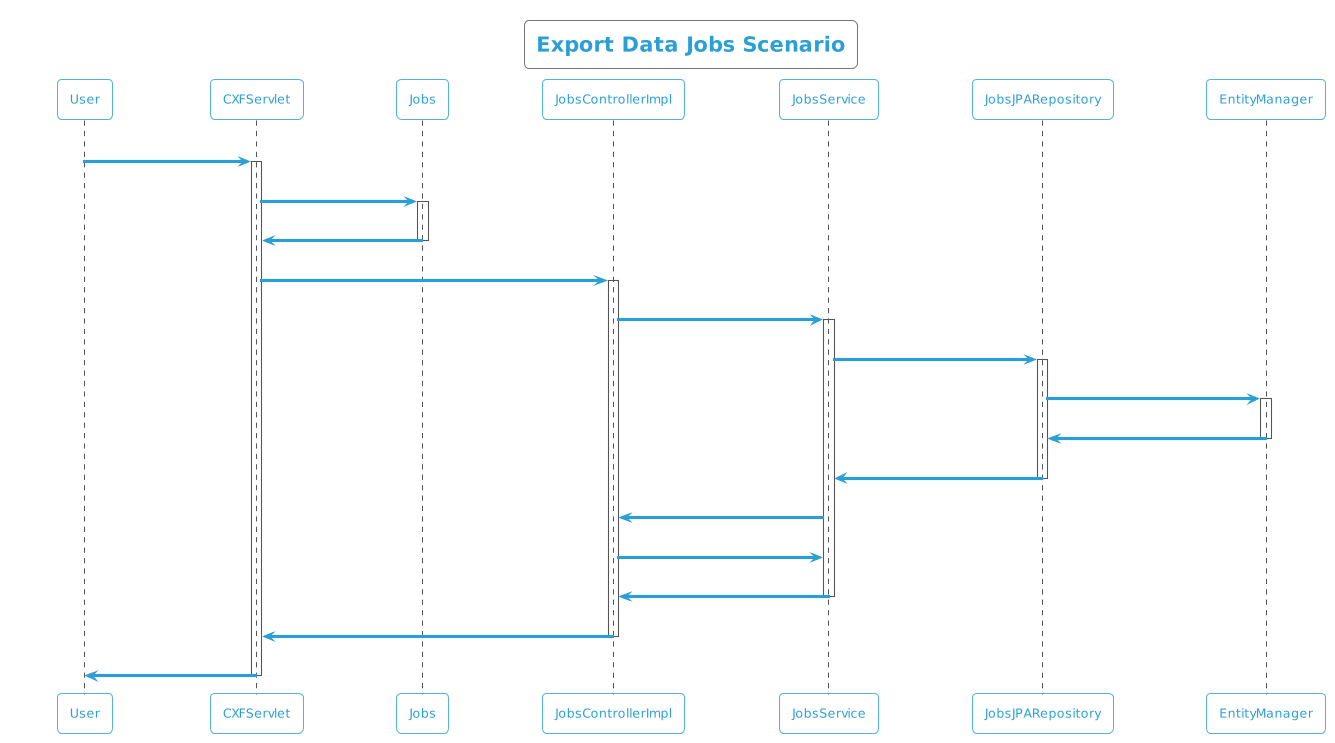

The diagram above was rendered by PlantUML. Its source (embedded in the PNG):
@startuml
!theme cyborg-outline
title Export Data Jobs Scenario
participant User
User -> CXFServlet: Jobs
activate CXFServlet
CXFServlet -> Jobs: << export >>
activate Jobs
Jobs -> CXFServlet: << instance >>
deactivate Jobs
CXFServlet -> JobsControllerImpl: export(:Jobs)
activate JobsControllerImpl
JobsControllerImpl -> JobsService: search(:Jobs)
activate JobsService
JobsService -> JobsJPARepository: search(:Jobs)
activate JobsJPARepository
JobsJPARepository -> EntityManager: save(:Jobs)
activate EntityManager
EntityManager -> JobsJPARepository: << persisted Jobs >>
deactivate EntityManager
JobsJPARepository -> JobsService: << persisted Jobs >>
deactivate JobsJPARepository
JobsService -> JobsControllerImpl: response(:List<Jobs>)
JobsControllerImpl -> JobsService: export(:Jobs)
JobsService -> JobsControllerImpl: << persisted Jobs.xlsx >>
deactivate JobsService
JobsControllerImpl -> CXFServlet: << persisted Jobs.xlsx >>
deactivate JobsControllerImpl
CXFServlet -> User: marshalled Jobs XML
deactivate CXFServlet
@enduml